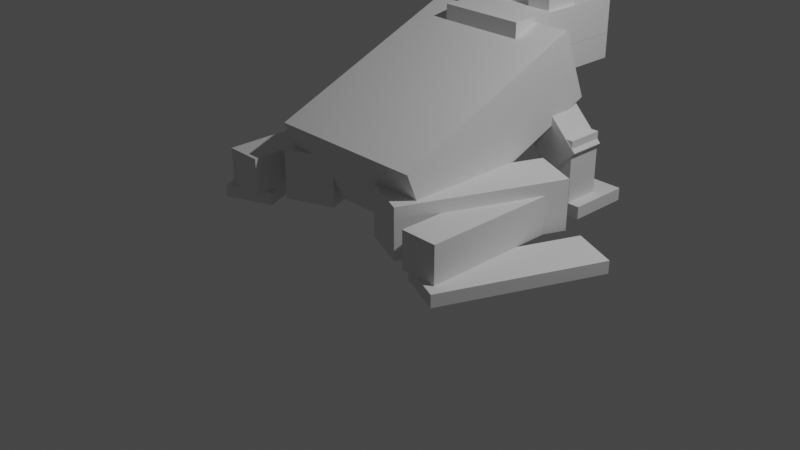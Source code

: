 # Source: Frog3.blend  (saved by Blender 2.91.10; exported with 4.5.12 LTS)
import bpy
from mathutils import Matrix  # noqa: F401  (used for matrix-valued properties, if any)

bpy.ops.wm.read_factory_settings(use_empty=True)
scene = bpy.context.scene
scene.name = 'Scene'

# ---- collections
col_collection = bpy.data.collections.new('Collection'); scene.collection.children.link(col_collection)

# ---- world
world_world = bpy.data.worlds.new('World'); scene.world = world_world
world_world.use_nodes = True; world_world.node_tree.nodes.clear()
_N = world_world.node_tree.nodes; _L = world_world.node_tree.links
n0 = _N.new('ShaderNodeOutputWorld'); n0.name = 'World Output'; n0.location = (300, 300)
n1 = _N.new('ShaderNodeBackground'); n1.name = 'Background'; n1.location = (10, 300)
n1.inputs[0].default_value = (0.05088, 0.05088, 0.05088, 1.0)
_L.new(n1.outputs[0], n0.inputs[0])
n0.is_active_output = True
world_world.color = (0.05088, 0.05088, 0.05088)
world_world.use_sun_shadow = False
world_world.sun_shadow_jitter_overblur = 0.0

# ---- cameras
cam_camera = bpy.data.cameras.new('Camera')
cam_camera.clip_end = 100.0
cam_camera.ortho_scale = 7.314

# ---- lights
light_light = bpy.data.lights.new('Light', 'POINT')
light_light.transmission_factor = 0.0
light_light.energy = 1000.0
light_light.shadow_soft_size = 0.1
light_light.shadow_maximum_resolution = 0.006
light_light.use_absolute_resolution = True

# ---- meshes
me_w_rfel = bpy.data.meshes.new('Würfel')
me_w_rfel.from_pydata([(-8.0, 4.0, 0.0), (-8.0, 4.0, 3.0), (-8.0, 11.0, 0.0), (-8.0, 11.0, 3.0), (3.0, 4.0, 0.0), (3.0, 4.0, 3.0), (3.0, 11.0, 0.0), (3.0, 11.0, 3.0)], [], [(0, 1, 3, 2), (2, 3, 7, 6), (6, 7, 5, 4), (4, 5, 1, 0), (2, 6, 4, 0), (7, 3, 1, 5)])
_uv = me_w_rfel.uv_layers.new(name='UV-Map')
_uv.uv.foreach_set('vector', [0.4688, 0.7109, 0.4688, 0.7344, 0.4141, 0.7344, 0.4141, 0.7109, 0.4141, 0.7109, 0.4141, 0.7344, 0.3281, 0.7344, 0.3281, 0.7109, 0.6094, 0.7109, 0.6094, 0.7344, 0.5547, 0.7344, 0.5547, 0.7109, 0.5547, 0.7109, 0.5547, 0.7344, 0.4688, 0.7344, 0.4688, 0.7109, 0.4688, 0.7344, 0.4688, 0.8203, 0.5234, 0.8203, 0.5234, 0.7344, 0.4141, 0.8203, 0.4141, 0.7344, 0.4688, 0.7344, 0.4688, 0.8203])
me_w_rfel.use_remesh_fix_poles = True
me_w_rfel.use_remesh_preserve_attributes = False
me_w_rfel.use_mirror_vertex_groups = False
me_w_rfel.update()
me_w_rfel_001 = bpy.data.meshes.new('Würfel.001')
me_w_rfel_001.from_pydata([(-8.0, 4.0, 1.0), (-8.0, 4.0, 3.0), (-8.0, 11.0, 1.0), (-8.0, 11.0, 3.0), (3.0, 4.0, 1.0), (3.0, 4.0, 3.0), (3.0, 11.0, 1.0), (3.0, 11.0, 3.0)], [], [(0, 1, 3, 2), (2, 3, 7, 6), (6, 7, 5, 4), (4, 5, 1, 0), (2, 6, 4, 0), (7, 3, 1, 5)])
_uv = me_w_rfel_001.uv_layers.new(name='UV-Map')
_uv.uv.foreach_set('vector', [0.4766, 0.8984, 0.4766, 0.9141, 0.4219, 0.9141, 0.4219, 0.8984, 0.4219, 0.8984, 0.4219, 0.9141, 0.3359, 0.9141, 0.3359, 0.8984, 0.6172, 0.8984, 0.6172, 0.9141, 0.5625, 0.9141, 0.5625, 0.8984, 0.5625, 0.8984, 0.5625, 0.9141, 0.4766, 0.9141, 0.4766, 0.8984, 0.4766, 0.9141, 0.4766, 1.0, 0.5312, 1.0, 0.5312, 0.9141, 0.4219, 1.0, 0.4219, 0.9141, 0.4766, 0.9141, 0.4766, 1.0])
me_w_rfel_001.use_remesh_fix_poles = True
me_w_rfel_001.use_remesh_preserve_attributes = False
me_w_rfel_001.use_mirror_vertex_groups = False
me_w_rfel_001.update()
me_w_rfel_002 = bpy.data.meshes.new('Würfel.002')
me_w_rfel_002.from_pydata([(0.0, 2.0, -1.0), (0.0, 2.0, 5.0), (0.0, 15.0, -1.0), (0.0, 15.0, 5.0), (17.0, 2.0, -1.0), (17.0, 2.0, 5.0), (17.0, 15.0, -1.0), (17.0, 15.0, 5.0)], [], [(0, 1, 3, 2), (2, 3, 7, 6), (6, 7, 5, 4), (4, 5, 1, 0), (2, 6, 4, 0), (7, 3, 1, 5)])
_uv = me_w_rfel_002.uv_layers.new(name='UV-Map')
_uv.uv.foreach_set('vector', [0.2344, 0.8203, 0.2344, 0.8672, 0.1328, 0.8672, 0.1328, 0.8203, 0.1328, 0.8203, 0.1328, 0.8672, 0.0, 0.8672, 0.0, 0.8203, 0.4688, 0.8203, 0.4688, 0.8672, 0.3672, 0.8672, 0.3672, 0.8203, 0.3672, 0.8203, 0.3672, 0.8672, 0.2344, 0.8672, 0.2344, 0.8203, 0.2344, 0.8672, 0.2344, 1.0, 0.3359, 1.0, 0.3359, 0.8672, 0.1328, 1.0, 0.1328, 0.8672, 0.2344, 0.8672, 0.2344, 1.0])
me_w_rfel_002.use_remesh_fix_poles = True
me_w_rfel_002.use_remesh_preserve_attributes = False
me_w_rfel_002.use_mirror_vertex_groups = False
me_w_rfel_002.update()
me_w_rfel_003 = bpy.data.meshes.new('Würfel.003')
me_w_rfel_003.from_pydata([(1.0, -2.0, 2.0), (1.0, -2.0, 8.0), (1.0, 1.0, 2.0), (1.0, 1.0, 8.0), (4.0, -2.0, 2.0), (4.0, -2.0, 8.0), (4.0, 1.0, 2.0), (4.0, 1.0, 8.0)], [], [(0, 1, 3, 2), (2, 3, 7, 6), (6, 7, 5, 4), (4, 5, 1, 0), (2, 6, 4, 0), (7, 3, 1, 5)])
_uv = me_w_rfel_003.uv_layers.new(name='UV-Map')
_uv.uv.foreach_set('vector', [0.04688, 0.6172, 0.04688, 0.6641, 0.02344, 0.6641, 0.02344, 0.6172, 0.02344, 0.6172, 0.02344, 0.6641, 0.0, 0.6641, 0.0, 0.6172, 0.09375, 0.6172, 0.09375, 0.6641, 0.07031, 0.6641, 0.07031, 0.6172, 0.07031, 0.6172, 0.07031, 0.6641, 0.04688, 0.6641, 0.04688, 0.6172, 0.04688, 0.6641, 0.04688, 0.6875, 0.07031, 0.6875, 0.07031, 0.6641, 0.02344, 0.6875, 0.02344, 0.6641, 0.04688, 0.6641, 0.04688, 0.6875])
me_w_rfel_003.use_remesh_fix_poles = True
me_w_rfel_003.use_remesh_preserve_attributes = False
me_w_rfel_003.use_mirror_vertex_groups = False
me_w_rfel_003.update()
me_w_rfel_004 = bpy.data.meshes.new('Würfel.004')
me_w_rfel_004.from_pydata([(1.0, 13.0, 2.0), (1.0, 13.0, 8.0), (1.0, 16.0, 2.0), (1.0, 16.0, 8.0), (4.0, 13.0, 2.0), (4.0, 13.0, 8.0), (4.0, 16.0, 2.0), (4.0, 16.0, 8.0)], [], [(0, 1, 3, 2), (2, 3, 7, 6), (6, 7, 5, 4), (4, 5, 1, 0), (2, 6, 4, 0), (7, 3, 1, 5)])
_uv = me_w_rfel_004.uv_layers.new(name='UV-Map')
_uv.uv.foreach_set('vector', [0.2109, 0.75, 0.2109, 0.7969, 0.1875, 0.7969, 0.1875, 0.75, 0.1875, 0.75, 0.1875, 0.7969, 0.1641, 0.7969, 0.1641, 0.75, 0.2578, 0.75, 0.2578, 0.7969, 0.2344, 0.7969, 0.2344, 0.75, 0.2344, 0.75, 0.2344, 0.7969, 0.2109, 0.7969, 0.2109, 0.75, 0.2109, 0.7969, 0.2109, 0.8203, 0.2344, 0.8203, 0.2344, 0.7969, 0.1875, 0.8203, 0.1875, 0.7969, 0.2109, 0.7969, 0.2109, 0.8203])
me_w_rfel_004.use_remesh_fix_poles = True
me_w_rfel_004.use_remesh_preserve_attributes = False
me_w_rfel_004.use_mirror_vertex_groups = False
me_w_rfel_004.update()
me_w_rfel_005 = bpy.data.meshes.new('Würfel.005')
me_w_rfel_005.from_pydata([(-2.0, 0.0, -1.0), (-2.0, 0.0, 5.0), (-2.0, 3.0, -1.0), (-2.0, 3.0, 5.0), (1.0, 0.0, -1.0), (1.0, 0.0, 5.0), (1.0, 3.0, -1.0), (1.0, 3.0, 5.0)], [], [(0, 1, 3, 2), (2, 3, 7, 6), (6, 7, 5, 4), (4, 5, 1, 0), (2, 6, 4, 0), (7, 3, 1, 5)])
_uv = me_w_rfel_005.uv_layers.new(name='UV-Map')
_uv.uv.foreach_set('vector', [0.04688, 0.75, 0.04688, 0.7969, 0.02344, 0.7969, 0.02344, 0.75, 0.02344, 0.75, 0.02344, 0.7969, 0.0, 0.7969, 0.0, 0.75, 0.09375, 0.75, 0.09375, 0.7969, 0.07031, 0.7969, 0.07031, 0.75, 0.07031, 0.75, 0.07031, 0.7969, 0.04688, 0.7969, 0.04688, 0.75, 0.04688, 0.7969, 0.04688, 0.8203, 0.07031, 0.8203, 0.07031, 0.7969, 0.02344, 0.8203, 0.02344, 0.7969, 0.04688, 0.7969, 0.04688, 0.8203])
me_w_rfel_005.use_remesh_fix_poles = True
me_w_rfel_005.use_remesh_preserve_attributes = False
me_w_rfel_005.use_mirror_vertex_groups = False
me_w_rfel_005.update()
me_w_rfel_006 = bpy.data.meshes.new('Würfel.006')
me_w_rfel_006.from_pydata([(-2.0, 13.0, -1.0), (-2.0, 13.0, 5.0), (-2.0, 16.0, -1.0), (-2.0, 16.0, 5.0), (1.0, 13.0, -1.0), (1.0, 13.0, 5.0), (1.0, 16.0, -1.0), (1.0, 16.0, 5.0)], [], [(0, 1, 3, 2), (2, 3, 7, 6), (6, 7, 5, 4), (4, 5, 1, 0), (2, 6, 4, 0), (7, 3, 1, 5)])
_uv = me_w_rfel_006.uv_layers.new(name='UV-Map')
_uv.uv.foreach_set('vector', [0.04688, 0.9297, 0.04688, 0.9766, 0.02344, 0.9766, 0.02344, 0.9297, 0.02344, 0.9297, 0.02344, 0.9766, 0.0, 0.9766, 0.0, 0.9297, 0.09375, 0.9297, 0.09375, 0.9766, 0.07031, 0.9766, 0.07031, 0.9297, 0.07031, 0.9297, 0.07031, 0.9766, 0.04688, 0.9766, 0.04688, 0.9297, 0.04688, 0.9766, 0.04688, 1.0, 0.07031, 1.0, 0.07031, 0.9766, 0.02344, 1.0, 0.02344, 0.9766, 0.04688, 0.9766, 0.04688, 1.0])
me_w_rfel_006.use_remesh_fix_poles = True
me_w_rfel_006.use_remesh_preserve_attributes = False
me_w_rfel_006.use_mirror_vertex_groups = False
me_w_rfel_006.update()
me_w_rfel_007 = bpy.data.meshes.new('Würfel.007')
me_w_rfel_007.from_pydata([(-1.0, -2.0, 0.0), (-1.0, -2.0, 1.0), (-1.0, 3.0, 0.0), (-1.0, 3.0, 1.0), (4.0, -2.0, 0.0), (4.0, -2.0, 1.0), (4.0, 3.0, 0.0), (4.0, 3.0, 1.0)], [], [(0, 1, 3, 2), (2, 3, 7, 6), (6, 7, 5, 4), (4, 5, 1, 0), (2, 6, 4, 0), (7, 3, 1, 5)])
_uv = me_w_rfel_007.uv_layers.new(name='UV-Map')
_uv.uv.foreach_set('vector', [0.2266, 0.4844, 0.2266, 0.4922, 0.1875, 0.4922, 0.1875, 0.4844, 0.1875, 0.4844, 0.1875, 0.4922, 0.1484, 0.4922, 0.1484, 0.4844, 0.3047, 0.4844, 0.3047, 0.4922, 0.2656, 0.4922, 0.2656, 0.4844, 0.2656, 0.4844, 0.2656, 0.4922, 0.2266, 0.4922, 0.2266, 0.4844, 0.2266, 0.4922, 0.2266, 0.5312, 0.2656, 0.5312, 0.2656, 0.4922, 0.1875, 0.5312, 0.1875, 0.4922, 0.2266, 0.4922, 0.2266, 0.5312])
me_w_rfel_007.use_remesh_fix_poles = True
me_w_rfel_007.use_remesh_preserve_attributes = False
me_w_rfel_007.use_mirror_vertex_groups = False
me_w_rfel_007.update()
me_w_rfel_008 = bpy.data.meshes.new('Würfel.008')
me_w_rfel_008.from_pydata([(-1.0, 12.0, 0.0), (-1.0, 12.0, 1.0), (-1.0, 17.0, 0.0), (-1.0, 17.0, 1.0), (4.0, 12.0, 0.0), (4.0, 12.0, 1.0), (4.0, 17.0, 0.0), (4.0, 17.0, 1.0)], [], [(0, 1, 3, 2), (2, 3, 7, 6), (6, 7, 5, 4), (4, 5, 1, 0), (2, 6, 4, 0), (7, 3, 1, 5)])
_uv = me_w_rfel_008.uv_layers.new(name='UV-Map')
_uv.uv.foreach_set('vector', [0.4531, 0.5156, 0.4531, 0.5234, 0.4141, 0.5234, 0.4141, 0.5156, 0.4141, 0.5156, 0.4141, 0.5234, 0.375, 0.5234, 0.375, 0.5156, 0.5312, 0.5156, 0.5312, 0.5234, 0.4922, 0.5234, 0.4922, 0.5156, 0.4922, 0.5156, 0.4922, 0.5234, 0.4531, 0.5234, 0.4531, 0.5156, 0.4531, 0.5234, 0.4531, 0.5625, 0.4922, 0.5625, 0.4922, 0.5234, 0.4141, 0.5625, 0.4141, 0.5234, 0.4531, 0.5234, 0.4531, 0.5625])
me_w_rfel_008.use_remesh_fix_poles = True
me_w_rfel_008.use_remesh_preserve_attributes = False
me_w_rfel_008.use_mirror_vertex_groups = False
me_w_rfel_008.update()
me_w_rfel_009 = bpy.data.meshes.new('Würfel.009')
me_w_rfel_009.from_pydata([(0.0, 7.0, 0.0), (0.0, 7.0, 3.0), (0.0, 9.0, 0.0), (0.0, 9.0, 3.0), (3.0, 7.0, 0.0), (3.0, 7.0, 3.0), (3.0, 9.0, 0.0), (3.0, 9.0, 3.0)], [], [(0, 1, 3, 2), (2, 3, 7, 6), (6, 7, 5, 4), (4, 5, 1, 0), (2, 6, 4, 0), (7, 3, 1, 5)])
_uv = me_w_rfel_009.uv_layers.new(name='UV-Map')
_uv.uv.foreach_set('vector', [0.3672, 0.7734, 0.3672, 0.7969, 0.3516, 0.7969, 0.3516, 0.7734, 0.3516, 0.7734, 0.3516, 0.7969, 0.3281, 0.7969, 0.3281, 0.7734, 0.4062, 0.7734, 0.4062, 0.7969, 0.3906, 0.7969, 0.3906, 0.7734, 0.3906, 0.7734, 0.3906, 0.7969, 0.3672, 0.7969, 0.3672, 0.7734, 0.3672, 0.7969, 0.3672, 0.8203, 0.3828, 0.8203, 0.3828, 0.7969, 0.3516, 0.8203, 0.3516, 0.7969, 0.3672, 0.7969, 0.3672, 0.8203])
me_w_rfel_009.use_remesh_fix_poles = True
me_w_rfel_009.use_remesh_preserve_attributes = False
me_w_rfel_009.use_mirror_vertex_groups = False
me_w_rfel_009.update()
me_w_rfel_010 = bpy.data.meshes.new('Würfel.010')
me_w_rfel_010.from_pydata([(0.0, 2.0, 0.0), (0.0, 2.0, 3.0), (0.0, 4.0, 0.0), (0.0, 4.0, 3.0), (3.0, 2.0, 0.0), (3.0, 2.0, 3.0), (3.0, 4.0, 0.0), (3.0, 4.0, 3.0)], [], [(0, 1, 3, 2), (2, 3, 7, 6), (6, 7, 5, 4), (4, 5, 1, 0), (2, 6, 4, 0), (7, 3, 1, 5)])
_uv = me_w_rfel_010.uv_layers.new(name='UV-Map')
_uv.uv.foreach_set('vector', [0.03906, 0.8828, 0.03906, 0.9062, 0.02344, 0.9062, 0.02344, 0.8828, 0.02344, 0.8828, 0.02344, 0.9062, 0.0, 0.9062, 0.0, 0.8828, 0.07812, 0.8828, 0.07812, 0.9062, 0.0625, 0.9062, 0.0625, 0.8828, 0.0625, 0.8828, 0.0625, 0.9062, 0.03906, 0.9062, 0.03906, 0.8828, 0.03906, 0.9062, 0.03906, 0.9297, 0.05469, 0.9297, 0.05469, 0.9062, 0.02344, 0.9297, 0.02344, 0.9062, 0.03906, 0.9062, 0.03906, 0.9297])
me_w_rfel_010.use_remesh_fix_poles = True
me_w_rfel_010.use_remesh_preserve_attributes = False
me_w_rfel_010.use_mirror_vertex_groups = False
me_w_rfel_010.update()
me_w_rfel_011 = bpy.data.meshes.new('Würfel.011')
me_w_rfel_011.from_pydata([(0.0, 0.0, 1.0), (0.0, 0.0, 5.0), (0.0, 4.0, 1.0), (0.0, 4.0, 5.0), (13.0, 0.0, 1.0), (13.0, 0.0, 5.0), (13.0, 4.0, 1.0), (13.0, 4.0, 5.0)], [], [(0, 1, 3, 2), (2, 3, 7, 6), (6, 7, 5, 4), (4, 5, 1, 0), (2, 6, 4, 0), (7, 3, 1, 5)])
_uv = me_w_rfel_011.uv_layers.new(name='UV-Map')
_uv.uv.foreach_set('vector', [0.2969, 0.6562, 0.2969, 0.6875, 0.2656, 0.6875, 0.2656, 0.6562, 0.2656, 0.6562, 0.2656, 0.6875, 0.1641, 0.6875, 0.1641, 0.6562, 0.4297, 0.6562, 0.4297, 0.6875, 0.3984, 0.6875, 0.3984, 0.6562, 0.3984, 0.6562, 0.3984, 0.6875, 0.2969, 0.6875, 0.2969, 0.6562, 0.2969, 0.6875, 0.2969, 0.7891, 0.3281, 0.7891, 0.3281, 0.6875, 0.2656, 0.7891, 0.2656, 0.6875, 0.2969, 0.6875, 0.2969, 0.7891])
me_w_rfel_011.use_remesh_fix_poles = True
me_w_rfel_011.use_remesh_preserve_attributes = False
me_w_rfel_011.use_mirror_vertex_groups = False
me_w_rfel_011.update()
me_w_rfel_012 = bpy.data.meshes.new('Würfel.012')
me_w_rfel_012.from_pydata([(0.0, 14.0, 1.0), (0.0, 14.0, 5.0), (0.0, 18.0, 1.0), (0.0, 18.0, 5.0), (13.0, 14.0, 1.0), (13.0, 14.0, 5.0), (13.0, 18.0, 1.0), (13.0, 18.0, 5.0)], [], [(0, 1, 3, 2), (2, 3, 7, 6), (6, 7, 5, 4), (4, 5, 1, 0), (2, 6, 4, 0), (7, 3, 1, 5)])
_uv = me_w_rfel_012.uv_layers.new(name='UV-Map')
_uv.uv.foreach_set('vector', [0.1328, 0.6875, 0.1328, 0.7188, 0.1016, 0.7188, 0.1016, 0.6875, 0.1016, 0.6875, 0.1016, 0.7188, 0.0, 0.7188, 0.0, 0.6875, 0.2656, 0.6875, 0.2656, 0.7188, 0.2344, 0.7188, 0.2344, 0.6875, 0.2344, 0.6875, 0.2344, 0.7188, 0.1328, 0.7188, 0.1328, 0.6875, 0.1328, 0.7188, 0.1328, 0.8203, 0.1641, 0.8203, 0.1641, 0.7188, 0.1016, 0.8203, 0.1016, 0.7188, 0.1328, 0.7188, 0.1328, 0.8203])
me_w_rfel_012.use_remesh_fix_poles = True
me_w_rfel_012.use_remesh_preserve_attributes = False
me_w_rfel_012.use_mirror_vertex_groups = False
me_w_rfel_012.update()
me_w_rfel_013 = bpy.data.meshes.new('Würfel.013')
me_w_rfel_013.from_pydata([(-4.0, 0.0, 1.0), (-4.0, 0.0, 4.0), (-4.0, 3.0, 1.0), (-4.0, 3.0, 4.0), (9.0, 0.0, 1.0), (9.0, 0.0, 4.0), (9.0, 3.0, 1.0), (9.0, 3.0, 4.0)], [], [(0, 1, 3, 2), (2, 3, 7, 6), (6, 7, 5, 4), (4, 5, 1, 0), (2, 6, 4, 0), (7, 3, 1, 5)])
_uv = me_w_rfel_013.uv_layers.new(name='UV-Map')
_uv.uv.foreach_set('vector', [0.125, 0.4531, 0.125, 0.4766, 0.1016, 0.4766, 0.1016, 0.4531, 0.1016, 0.4531, 0.1016, 0.4766, 0.0, 0.4766, 0.0, 0.4531, 0.25, 0.4531, 0.25, 0.4766, 0.2266, 0.4766, 0.2266, 0.4531, 0.2266, 0.4531, 0.2266, 0.4766, 0.125, 0.4766, 0.125, 0.4531, 0.125, 0.4766, 0.125, 0.5781, 0.1484, 0.5781, 0.1484, 0.4766, 0.1016, 0.5781, 0.1016, 0.4766, 0.125, 0.4766, 0.125, 0.5781])
me_w_rfel_013.use_remesh_fix_poles = True
me_w_rfel_013.use_remesh_preserve_attributes = False
me_w_rfel_013.use_mirror_vertex_groups = False
me_w_rfel_013.update()
me_w_rfel_014 = bpy.data.meshes.new('Würfel.014')
me_w_rfel_014.from_pydata([(-4.0, 14.0, 1.0), (-4.0, 14.0, 4.0), (-4.0, 17.0, 1.0), (-4.0, 17.0, 4.0), (9.0, 14.0, 1.0), (9.0, 14.0, 4.0), (9.0, 17.0, 1.0), (9.0, 17.0, 4.0)], [], [(0, 1, 3, 2), (2, 3, 7, 6), (6, 7, 5, 4), (4, 5, 1, 0), (2, 6, 4, 0), (7, 3, 1, 5)])
_uv = me_w_rfel_014.uv_layers.new(name='UV-Map')
_uv.uv.foreach_set('vector', [0.2891, 0.5312, 0.2891, 0.5547, 0.2656, 0.5547, 0.2656, 0.5312, 0.2656, 0.5312, 0.2656, 0.5547, 0.1641, 0.5547, 0.1641, 0.5312, 0.4141, 0.5312, 0.4141, 0.5547, 0.3906, 0.5547, 0.3906, 0.5312, 0.3906, 0.5312, 0.3906, 0.5547, 0.2891, 0.5547, 0.2891, 0.5312, 0.2891, 0.5547, 0.2891, 0.6562, 0.3125, 0.6562, 0.3125, 0.5547, 0.2656, 0.6562, 0.2656, 0.5547, 0.2891, 0.5547, 0.2891, 0.6562])
me_w_rfel_014.use_remesh_fix_poles = True
me_w_rfel_014.use_remesh_preserve_attributes = False
me_w_rfel_014.use_mirror_vertex_groups = False
me_w_rfel_014.update()
me_w_rfel_015 = bpy.data.meshes.new('Würfel.015')
me_w_rfel_015.from_pydata([(-5.0, 0.0, 0.0), (-5.0, 0.0, 1.0), (-5.0, 4.0, 0.0), (-5.0, 4.0, 1.0), (8.0, 0.0, 0.0), (8.0, 0.0, 1.0), (8.0, 4.0, 0.0), (8.0, 4.0, 1.0)], [], [(0, 1, 3, 2), (2, 3, 7, 6), (6, 7, 5, 4), (4, 5, 1, 0), (2, 6, 4, 0), (7, 3, 1, 5)])
_uv = me_w_rfel_015.uv_layers.new(name='UV-Map')
_uv.uv.foreach_set('vector', [0.4609, 0.5625, 0.4609, 0.5703, 0.4297, 0.5703, 0.4297, 0.5625, 0.4297, 0.5625, 0.4297, 0.5703, 0.3281, 0.5703, 0.3281, 0.5625, 0.5938, 0.5625, 0.5938, 0.5703, 0.5625, 0.5703, 0.5625, 0.5625, 0.5625, 0.5625, 0.5625, 0.5703, 0.4609, 0.5703, 0.4609, 0.5625, 0.4609, 0.5703, 0.4609, 0.6719, 0.4922, 0.6719, 0.4922, 0.5703, 0.4297, 0.6719, 0.4297, 0.5703, 0.4609, 0.5703, 0.4609, 0.6719])
me_w_rfel_015.use_remesh_fix_poles = True
me_w_rfel_015.use_remesh_preserve_attributes = False
me_w_rfel_015.use_mirror_vertex_groups = False
me_w_rfel_015.update()
me_w_rfel_016 = bpy.data.meshes.new('Würfel.016')
me_w_rfel_016.from_pydata([(-5.0, 18.0, 0.0), (-5.0, 18.0, 1.0), (-5.0, 22.0, 0.0), (-5.0, 22.0, 1.0), (8.0, 18.0, 0.0), (8.0, 18.0, 1.0), (8.0, 22.0, 0.0), (8.0, 22.0, 1.0)], [], [(0, 1, 3, 2), (2, 3, 7, 6), (6, 7, 5, 4), (4, 5, 1, 0), (2, 6, 4, 0), (7, 3, 1, 5)])
_uv = me_w_rfel_016.uv_layers.new(name='UV-Map')
_uv.uv.foreach_set('vector', [0.1328, 0.5781, 0.1328, 0.5859, 0.1016, 0.5859, 0.1016, 0.5781, 0.1016, 0.5781, 0.1016, 0.5859, 0.0, 0.5859, 0.0, 0.5781, 0.2656, 0.5781, 0.2656, 0.5859, 0.2344, 0.5859, 0.2344, 0.5781, 0.2344, 0.5781, 0.2344, 0.5859, 0.1328, 0.5859, 0.1328, 0.5781, 0.1328, 0.5859, 0.1328, 0.6875, 0.1641, 0.6875, 0.1641, 0.5859, 0.1016, 0.6875, 0.1016, 0.5859, 0.1328, 0.5859, 0.1328, 0.6875])
me_w_rfel_016.use_remesh_fix_poles = True
me_w_rfel_016.use_remesh_preserve_attributes = False
me_w_rfel_016.use_mirror_vertex_groups = False
me_w_rfel_016.update()
arm_skelett = bpy.data.armatures.new('Skelett')  # bones are not reproduced
arm_skelett_001 = bpy.data.armatures.new('Skelett.001')  # bones are not reproduced
arm_skelett_002 = bpy.data.armatures.new('Skelett.002')  # bones are not reproduced
arm_skelett_003 = bpy.data.armatures.new('Skelett.003')  # bones are not reproduced
arm_skelett_004 = bpy.data.armatures.new('Skelett.004')  # bones are not reproduced
arm_skelett_005 = bpy.data.armatures.new('Skelett.005')  # bones are not reproduced
arm_skelett_006 = bpy.data.armatures.new('Skelett.006')  # bones are not reproduced
arm_skelett_007 = bpy.data.armatures.new('Skelett.007')  # bones are not reproduced
arm_skelett_008 = bpy.data.armatures.new('Skelett.008')  # bones are not reproduced
arm_skelett_009 = bpy.data.armatures.new('Skelett.009')  # bones are not reproduced

# ---- objects
ob_cube_001 = bpy.data.objects.new('cube.001', me_w_rfel)
ob_cube_002 = bpy.data.objects.new('cube.002', me_w_rfel_001)
ob_cube_003 = bpy.data.objects.new('cube.003', me_w_rfel_002)
ob_cube_004 = bpy.data.objects.new('cube.004', me_w_rfel_003)
ob_cube_005 = bpy.data.objects.new('cube.005', me_w_rfel_004)
ob_cube_006 = bpy.data.objects.new('cube.006', me_w_rfel_005)
ob_cube_007 = bpy.data.objects.new('cube.007', me_w_rfel_006)
ob_cube_008 = bpy.data.objects.new('cube.008', me_w_rfel_007)
ob_cube_009 = bpy.data.objects.new('cube.009', me_w_rfel_008)
ob_cube_010 = bpy.data.objects.new('cube.010', me_w_rfel_009)
ob_cube_011 = bpy.data.objects.new('cube.011', me_w_rfel_010)
ob_cube_012 = bpy.data.objects.new('cube.012', me_w_rfel_011)
ob_cube_013 = bpy.data.objects.new('cube.013', me_w_rfel_012)
ob_cube_014 = bpy.data.objects.new('cube.014', me_w_rfel_013)
ob_cube_015 = bpy.data.objects.new('cube.015', me_w_rfel_014)
ob_cube_016 = bpy.data.objects.new('cube.016', me_w_rfel_015)
ob_cube = bpy.data.objects.new('cube', me_w_rfel_016)
ob_skelett = bpy.data.objects.new('Skelett', arm_skelett)
ob_skelett_001 = bpy.data.objects.new('Skelett.001', arm_skelett_001)
ob_skelett_002 = bpy.data.objects.new('Skelett.002', arm_skelett_002)
ob_skelett_003 = bpy.data.objects.new('Skelett.003', arm_skelett_003)
ob_skelett_004 = bpy.data.objects.new('Skelett.004', arm_skelett_004)
ob_skelett_005 = bpy.data.objects.new('Skelett.005', arm_skelett_005)
ob_skelett_006 = bpy.data.objects.new('Skelett.006', arm_skelett_006)
ob_skelett_007 = bpy.data.objects.new('Skelett.007', arm_skelett_007)
ob_skelett_008 = bpy.data.objects.new('Skelett.008', arm_skelett_008)
ob_skelett_009 = bpy.data.objects.new('Skelett.009', arm_skelett_009)
ob_light = bpy.data.objects.new('Light', light_light)
ob_camera = bpy.data.objects.new('Camera', cam_camera)

# ---- transforms, parenting, visibility, modifiers, constraints
ob_cube_001.parent = ob_skelett_001
ob_cube_001.matrix_parent_inverse = Matrix(((1.0, -0.0, 0.0, -0.0), (-0.0, 1.0, -0.0, 0.0), (0.0, -0.0, 1.0, -1.847), (-0.0, 0.0, -0.0, 1.0)))
ob_cube_001.location = (-1.16, 1.703, 1.855)
ob_cube_001.rotation_euler = (0.0, 0.0, -1.573)
ob_cube_001.scale = (0.1672, 0.1672, 0.1672)
ob_cube_001.lineart.crease_threshold = 0.0
_vg = ob_cube_001.vertex_groups.new(name='Bone')
_vg.add([0, 1, 2, 3, 4, 5, 6, 7], 1.0, 'REPLACE')
_m = ob_cube_001.modifiers.new('Skelett', 'ARMATURE')
_m.object = ob_skelett_001
ob_cube_002.parent = ob_skelett
ob_cube_002.matrix_parent_inverse = Matrix(((1.852, -0.0, 0.0, -0.0), (-0.0, 0.3881, -1.811, 2.481), (0.0, 1.811, 0.3881, -2.411), (-0.0, 0.0, -0.0, 1.0)))
ob_cube_002.location = (-1.16, 1.703, 1.349)
ob_cube_002.rotation_euler = (0.0, 0.0, -1.573)
ob_cube_002.scale = (0.1672, 0.1672, 0.1672)
ob_cube_002.lineart.crease_threshold = 0.0
_vg = ob_cube_002.vertex_groups.new(name='Bone')
_vg.add([0, 1, 2, 3, 4, 5, 6, 7], 1.0, 'REPLACE')
_m = ob_cube_002.modifiers.new('Skelett', 'ARMATURE')
_m.object = ob_skelett
ob_cube_003.parent = ob_skelett_001
ob_cube_003.matrix_parent_inverse = Matrix(((1.0, -0.0, 0.0, -0.0), (-0.0, 1.0, -0.0, 0.0), (0.0, -0.0, 1.0, -1.847), (-0.0, 0.0, -0.0, 1.0)))
ob_cube_003.location = (-1.327, 1.871, 1.521)
ob_cube_003.rotation_euler = (0.0, 0.3927, -1.573)
ob_cube_003.scale = (0.1672, 0.1672, 0.1672)
ob_cube_003.lineart.crease_threshold = 0.0
_vg = ob_cube_003.vertex_groups.new(name='Bone')
_vg.add([0, 1, 2, 3, 4, 5, 6, 7], 1.0, 'REPLACE')
_m = ob_cube_003.modifiers.new('Skelett', 'ARMATURE')
_m.object = ob_skelett_001
ob_cube_004.parent = ob_skelett_002
ob_cube_004.matrix_parent_inverse = Matrix(((1.652, -0.0, 0.0, -1.391), (0.0, -1.652, -0.02636, 2.793), (0.0, 0.02636, -1.652, 2.833), (-0.0, 0.0, 0.0, 1.0)))
ob_cube_004.location = (1.684, 2.03, 0.5178)
ob_cube_004.rotation_euler = (0.7854, 0.0, -1.573)
ob_cube_004.scale = (0.1672, 0.1672, 0.1672)
ob_cube_004.lineart.crease_threshold = 0.0
_vg = ob_cube_004.vertex_groups.new(name='Bone')
_vg.add([0, 1, 2, 3, 4, 5, 6, 7], 1.0, 'REPLACE')
_m = ob_cube_004.modifiers.new('Skelett', 'ARMATURE')
_m.object = ob_skelett_002
ob_cube_005.parent = ob_skelett_003
ob_cube_005.matrix_parent_inverse = Matrix(((1.652, 0.0, 0.0, 1.367), (0.0, -1.652, -0.02636, 2.793), (0.0, 0.02636, -1.652, 2.833), (-0.0, 0.0, 0.0, 1.0)))
ob_cube_005.location = (-3.333, 2.043, 2.19)
ob_cube_005.rotation_euler = (-0.7854, 0.0, -1.573)
ob_cube_005.scale = (0.1672, 0.1672, 0.1672)
ob_cube_005.lineart.crease_threshold = 0.0
_vg = ob_cube_005.vertex_groups.new(name='Bone')
_vg.add([0, 1, 2, 3, 4, 5, 6, 7], 1.0, 'REPLACE')
_m = ob_cube_005.modifiers.new('Skelett', 'ARMATURE')
_m.object = ob_skelett_003
ob_cube_006.parent = ob_skelett_002
ob_cube_006.matrix_parent_inverse = Matrix(((1.652, -0.0, 0.0, -1.391), (0.0, -1.652, -0.02636, 2.793), (0.0, 0.02636, -1.652, 2.833), (-0.0, 0.0, 0.0, 1.0)))
ob_cube_006.location = (1.014, 1.536, 0.1834)
ob_cube_006.rotation_euler = (0.0, 0.0, -1.573)
ob_cube_006.scale = (0.1672, 0.1672, 0.1672)
ob_cube_006.lineart.crease_threshold = 0.0
_vg = ob_cube_006.vertex_groups.new(name='Bone')
_vg.add([0, 1, 2, 3, 4, 5, 6, 7], 1.0, 'REPLACE')
_m = ob_cube_006.modifiers.new('Skelett', 'ARMATURE')
_m.object = ob_skelett_002
ob_cube_007.parent = ob_skelett_003
ob_cube_007.matrix_parent_inverse = Matrix(((1.652, 0.0, 0.0, 1.367), (0.0, -1.652, -0.02636, 2.793), (0.0, 0.02636, -1.652, 2.833), (-0.0, 0.0, 0.0, 1.0)))
ob_cube_007.location = (-3.668, 1.561, 0.1834)
ob_cube_007.rotation_euler = (0.0, 0.0, -1.573)
ob_cube_007.scale = (0.1672, 0.1672, 0.1672)
ob_cube_007.lineart.crease_threshold = 0.0
_vg = ob_cube_007.vertex_groups.new(name='Bone')
_vg.add([0, 1, 2, 3, 4, 5, 6, 7], 1.0, 'REPLACE')
_m = ob_cube_007.modifiers.new('Skelett', 'ARMATURE')
_m.object = ob_skelett_003
ob_cube_008.parent = ob_skelett_002
ob_cube_008.matrix_parent_inverse = Matrix(((1.652, -0.0, 0.0, -1.391), (0.0, -1.652, -0.02636, 2.793), (0.0, 0.02636, -1.652, 2.833), (-0.0, 0.0, 0.0, 1.0)))
ob_cube_008.location = (1.182, 2.032, 0.02859)
ob_cube_008.rotation_euler = (0.0, 0.0, -1.573)
ob_cube_008.scale = (0.1672, 0.1672, 0.1672)
ob_cube_008.lineart.crease_threshold = 0.0
_vg = ob_cube_008.vertex_groups.new(name='Bone')
_vg.add([0, 1, 2, 3, 4, 5, 6, 7], 1.0, 'REPLACE')
_m = ob_cube_008.modifiers.new('Skelett', 'ARMATURE')
_m.object = ob_skelett_002
ob_cube_009.parent = ob_skelett_003
ob_cube_009.matrix_parent_inverse = Matrix(((1.652, 0.0, 0.0, 1.367), (0.0, -1.652, -0.02636, 2.793), (0.0, 0.02636, -1.652, 2.833), (-0.0, 0.0, 0.0, 1.0)))
ob_cube_009.location = (-3.667, 2.044, 0.008095)
ob_cube_009.rotation_euler = (0.0, 0.0, -1.573)
ob_cube_009.scale = (0.1672, 0.1672, 0.1672)
ob_cube_009.lineart.crease_threshold = 0.0
_vg = ob_cube_009.vertex_groups.new(name='Bone')
_vg.add([0, 1, 2, 3, 4, 5, 6, 7], 1.0, 'REPLACE')
_m = ob_cube_009.modifiers.new('Skelett', 'ARMATURE')
_m.object = ob_skelett_003
ob_cube_010.parent = ob_skelett_001
ob_cube_010.matrix_parent_inverse = Matrix(((1.0, -0.0, 0.0, -0.0), (-0.0, 1.0, -0.0, 0.0), (0.0, -0.0, 1.0, -1.847), (-0.0, 0.0, -0.0, 1.0)))
ob_cube_010.location = (-1.606, 2.373, 2.19)
ob_cube_010.rotation_euler = (0.0, 0.0, -1.573)
ob_cube_010.scale = (0.1672, 0.1672, 0.1672)
ob_cube_010.lineart.crease_threshold = 0.0
_vg = ob_cube_010.vertex_groups.new(name='Bone')
_vg.add([0, 1, 2, 3, 4, 5, 6, 7], 1.0, 'REPLACE')
_m = ob_cube_010.modifiers.new('Skelett', 'ARMATURE')
_m.object = ob_skelett_001
ob_cube_011.parent = ob_skelett_001
ob_cube_011.matrix_parent_inverse = Matrix(((1.0, -0.0, 0.0, -0.0), (-0.0, 1.0, -0.0, 0.0), (0.0, -0.0, 1.0, -1.847), (-0.0, 0.0, -0.0, 1.0)))
ob_cube_011.location = (-0.04464, 2.369, 2.19)
ob_cube_011.rotation_euler = (0.0, 0.0, -1.573)
ob_cube_011.scale = (0.1672, 0.1672, 0.1672)
ob_cube_011.lineart.crease_threshold = 0.0
_vg = ob_cube_011.vertex_groups.new(name='Bone')
_vg.add([0, 1, 2, 3, 4, 5, 6, 7], 1.0, 'REPLACE')
_m = ob_cube_011.modifiers.new('Skelett', 'ARMATURE')
_m.object = ob_skelett_001
ob_cube_012.parent = ob_skelett_004
ob_cube_012.matrix_parent_inverse = Matrix(((1.257, -0.0, -0.0, -1.099), (-0.0, 0.06522, -1.256, 0.7343), (-0.0, 1.256, 0.06522, 1.433), (-0.0, 0.0, -0.0, 1.0)))
ob_cube_012.location = (1.347, 1.028, 0.01617)
ob_cube_012.rotation_euler = (0.0, 0.0, -1.966)
ob_cube_012.scale = (0.1672, 0.1672, 0.1672)
ob_cube_012.lineart.crease_threshold = 0.0
_vg = ob_cube_012.vertex_groups.new(name='Bone')
_vg.add([0, 1, 2, 3, 4, 5, 6, 7], 1.0, 'REPLACE')
_m = ob_cube_012.modifiers.new('Skelett', 'ARMATURE')
_m.object = ob_skelett_004
ob_cube_013.parent = ob_skelett_005
ob_cube_013.matrix_parent_inverse = Matrix(((1.257, -0.0, 0.0, 0.8476), (-0.0, 0.06522, -1.256, 0.7343), (-0.0, 1.256, 0.06522, 1.433), (-0.0, 0.0, -0.0, 1.0)))
ob_cube_013.location = (-4.007, 0.03842, 0.01617)
ob_cube_013.rotation_euler = (0.0, -0.0, -1.181)
ob_cube_013.scale = (0.1672, 0.1672, 0.1672)
ob_cube_013.lineart.crease_threshold = 0.0
_vg = ob_cube_013.vertex_groups.new(name='Bone')
_vg.add([0, 1, 2, 3, 4, 5, 6, 7], 1.0, 'REPLACE')
_m = ob_cube_013.modifiers.new('Skelett', 'ARMATURE')
_m.object = ob_skelett_005
ob_cube_014.parent = ob_skelett_008
ob_cube_014.matrix_parent_inverse = Matrix(((1.674, -0.0, 0.0, -2.605), (-0.0, 0.04629, 1.673, -0.5709), (0.0, -1.673, 0.04629, 1.65), (0.0, 0.0, -0.0, 1.0)))
ob_cube_014.location = (1.344, 0.1918, 0.01617)
ob_cube_014.rotation_euler = (0.0, 0.0, -1.573)
ob_cube_014.scale = (0.1672, 0.1672, 0.1672)
ob_cube_014.lineart.crease_threshold = 0.0
_vg = ob_cube_014.vertex_groups.new(name='Bone')
_vg.add([0, 1, 2, 3, 4, 5, 6, 7], 1.0, 'REPLACE')
_m = ob_cube_014.modifiers.new('Skelett', 'ARMATURE')
_m.object = ob_skelett_008
ob_cube_015.parent = ob_skelett_009
ob_cube_015.matrix_parent_inverse = Matrix(((1.674, -0.0, -0.0, 2.511), (-0.0, 0.04629, 1.673, -0.5709), (0.0, -1.673, 0.04629, 1.65), (0.0, 0.0, -0.0, 1.0)))
ob_cube_015.location = (-4.173, 0.2061, 0.01617)
ob_cube_015.rotation_euler = (0.0, 0.0, -1.573)
ob_cube_015.scale = (0.1672, 0.1672, 0.1672)
ob_cube_015.lineart.crease_threshold = 0.0
_vg = ob_cube_015.vertex_groups.new(name='Bone')
_vg.add([0, 1, 2, 3, 4, 5, 6, 7], 1.0, 'REPLACE')
_m = ob_cube_015.modifiers.new('Skelett', 'ARMATURE')
_m.object = ob_skelett_009
ob_cube_016.parent = ob_skelett_006
ob_cube_016.matrix_parent_inverse = Matrix(((1.118, -0.5761, -0.0, -2.467), (0.02988, 0.05798, -1.256, 0.1636), (0.5753, 1.116, 0.06522, 0.373), (-0.0, 0.0, -0.0, 1.0)))
ob_cube_016.location = (1.846, 0.02329, 0.01617)
ob_cube_016.rotation_euler = (0.0, 0.0, -1.966)
ob_cube_016.scale = (0.1672, 0.1672, 0.1672)
ob_cube_016.lineart.crease_threshold = 0.0
_vg = ob_cube_016.vertex_groups.new(name='Bone')
_vg.add([0, 1, 2, 3, 4, 5, 6, 7], 1.0, 'REPLACE')
_m = ob_cube_016.modifiers.new('Skelett', 'ARMATURE')
_m.object = ob_skelett_006
ob_cube.parent = ob_skelett_007
ob_cube.matrix_parent_inverse = Matrix(((1.119, 0.5741, 3.704e-09, 2.408), (-0.02978, 0.05803, -1.256, 0.1654), (-0.5733, 1.117, 0.06522, 0.4071), (-0.0, -0.0, -0.0, 1.0)))
ob_cube.location = (-5.181, -1.296, 0.01617)
ob_cube.rotation_euler = (0.0, -0.0, -1.181)
ob_cube.scale = (0.1672, 0.1672, 0.1672)
ob_cube.lineart.crease_threshold = 0.0
_vg = ob_cube.vertex_groups.new(name='Bone')
_vg.add([0, 1, 2, 3, 4, 5, 6, 7], 1.0, 'REPLACE')
_m = ob_cube.modifiers.new('Skelett', 'ARMATURE')
_m.object = ob_skelett_007
ob_skelett.location = (0.0, 0.9923, 1.583)
ob_skelett.rotation_euler = (-1.36, -0.0, 0.0)
ob_skelett.scale = (0.54, 0.54, 0.54)
ob_skelett.show_in_front = True
ob_skelett.lineart.crease_threshold = 0.0
ob_skelett_001.location = (0.0, 0.0, 1.847)
ob_skelett_001.show_in_front = True
ob_skelett_001.lineart.crease_threshold = 0.0
ob_skelett_002.location = (0.842, 1.663, 1.742)
ob_skelett_002.rotation_euler = (-3.126, -0.0, 0.0)
ob_skelett_002.scale = (0.6053, 0.6053, 0.6053)
ob_skelett_002.show_in_front = True
ob_skelett_002.lineart.crease_threshold = 0.0
ob_skelett_003.location = (-0.8276, 1.663, 1.742)
ob_skelett_003.rotation_euler = (-3.126, -0.0, 0.0)
ob_skelett_003.scale = (0.6053, 0.6053, 0.6053)
ob_skelett_003.show_in_front = True
ob_skelett_003.lineart.crease_threshold = 0.0
ob_skelett_004.location = (0.8743, -1.168, 0.5241)
ob_skelett_004.rotation_euler = (-1.519, -0.0, 0.0)
ob_skelett_004.scale = (0.7952, 0.7952, 0.7952)
ob_skelett_004.show_in_front = True
ob_skelett_004.lineart.crease_threshold = 0.0
ob_skelett_005.location = (-0.674, -1.168, 0.5241)
ob_skelett_005.rotation_euler = (-1.519, -0.0, 0.0)
ob_skelett_005.scale = (0.7952, 0.7952, 0.7952)
ob_skelett_005.show_in_front = True
ob_skelett_005.lineart.crease_threshold = 0.0
ob_skelett_006.location = (1.605, -1.168, 0.1146)
ob_skelett_006.rotation_euler = (-1.519, -0.0, -0.4759)
ob_skelett_006.scale = (0.7952, 0.7952, 0.7952)
ob_skelett_006.show_in_front = True
ob_skelett_006.lineart.crease_threshold = 0.0
ob_skelett_007.location = (-1.553, -1.168, 0.1146)
ob_skelett_007.rotation_euler = (-1.519, -0.0, 0.4741)
ob_skelett_007.scale = (0.7952, 0.7952, 0.7952)
ob_skelett_007.show_in_front = True
ob_skelett_007.lineart.crease_threshold = 0.0
ob_skelett_008.location = (1.556, 0.9949, 0.3136)
ob_skelett_008.rotation_euler = (1.543, -0.0, 0.0)
ob_skelett_008.scale = (0.5973, 0.5973, 0.5973)
ob_skelett_008.show_in_front = True
ob_skelett_008.lineart.crease_threshold = 0.0
ob_skelett_009.location = (-1.5, 0.9949, 0.3136)
ob_skelett_009.rotation_euler = (1.543, -0.0, 0.0)
ob_skelett_009.scale = (0.5973, 0.5973, 0.5973)
ob_skelett_009.show_in_front = True
ob_skelett_009.lineart.crease_threshold = 0.0
ob_light.location = (5.127, 1.072, 7.29)
ob_light.rotation_euler = (0.6503, 0.05522, 1.866)
ob_light.scale = (1.238, 1.238, 1.238)
ob_light.lock_rotations_4d = False
ob_light.empty_display_type = 'ARROWS'
ob_light.color = (0.0, 0.0, 0.0, 0.0)
ob_light.lineart.crease_threshold = 0.0
ob_camera.location = (9.19, -8.744, 6.12)
ob_camera.rotation_euler = (1.109, 0.0, 0.8149)
ob_camera.scale = (1.238, 1.238, 1.238)
ob_camera.lock_rotations_4d = False
ob_camera.empty_display_type = 'ARROWS'
ob_camera.color = (0.0, 0.0, 0.0, 0.0)
ob_camera.display_type = 'WIRE'
ob_camera.lineart.crease_threshold = 0.0

# ---- collection membership
scene.collection.objects.link(ob_cube_001)
scene.collection.objects.link(ob_cube_002)
scene.collection.objects.link(ob_cube_003)
scene.collection.objects.link(ob_cube_004)
scene.collection.objects.link(ob_cube_005)
scene.collection.objects.link(ob_cube_006)
scene.collection.objects.link(ob_cube_007)
scene.collection.objects.link(ob_cube_008)
scene.collection.objects.link(ob_cube_009)
scene.collection.objects.link(ob_cube_010)
scene.collection.objects.link(ob_cube_011)
scene.collection.objects.link(ob_cube_012)
scene.collection.objects.link(ob_cube_013)
scene.collection.objects.link(ob_cube_014)
scene.collection.objects.link(ob_cube_015)
scene.collection.objects.link(ob_cube_016)
scene.collection.objects.link(ob_cube)
scene.collection.objects.link(ob_skelett)
scene.collection.objects.link(ob_skelett_001)
scene.collection.objects.link(ob_skelett_002)
scene.collection.objects.link(ob_skelett_003)
scene.collection.objects.link(ob_skelett_004)
scene.collection.objects.link(ob_skelett_005)
scene.collection.objects.link(ob_skelett_006)
scene.collection.objects.link(ob_skelett_007)
scene.collection.objects.link(ob_skelett_008)
scene.collection.objects.link(ob_skelett_009)
col_collection.objects.link(ob_light)
col_collection.objects.link(ob_camera)

# ---- scene / render settings (as saved in the file)
scene.camera = ob_camera
scene.frame_start = 1; scene.frame_end = 350; scene.frame_set(1)
scene.render.engine = 'BLENDER_EEVEE_NEXT'
scene.cycles.use_denoising = False
scene.cycles.samples = 128
scene.cycles.sampling_pattern = 'TABULATED_SOBOL'
scene.cycles.use_adaptive_sampling = False
scene.cycles.use_light_tree = False
scene.view_settings.view_transform = 'Filmic'
bpy.context.view_layer.update()
